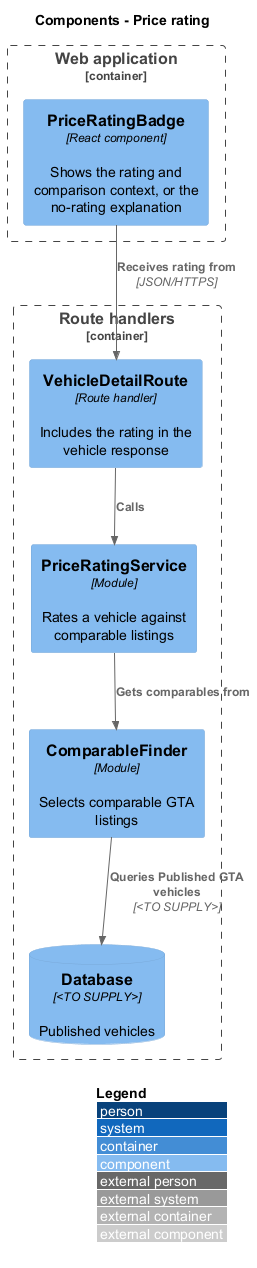

The diagram above was rendered by PlantUML. Its source (embedded in the PNG):
@startuml
!include <C4/C4_Component>
LAYOUT_WITH_LEGEND()
title Components - Price rating
Container_Boundary(web, "Web application") {
  Component(badge, "PriceRatingBadge", "React component", "Shows the rating and comparison context, or the no-rating explanation")
}
Container_Boundary(api, "Route handlers") {
  Component(route, "VehicleDetailRoute", "Route handler", "Includes the rating in the vehicle response")
  Component(svc, "PriceRatingService", "Module", "Rates a vehicle against comparable listings")
  Component(finder, "ComparableFinder", "Module", "Selects comparable GTA listings")
  ComponentDb(db, "Database", "<TO SUPPLY>", "Published vehicles")
}
Rel(badge, route, "Receives rating from", "JSON/HTTPS")
Rel(route, svc, "Calls")
Rel(svc, finder, "Gets comparables from")
Rel(finder, db, "Queries Published GTA vehicles", "<TO SUPPLY>")
@enduml